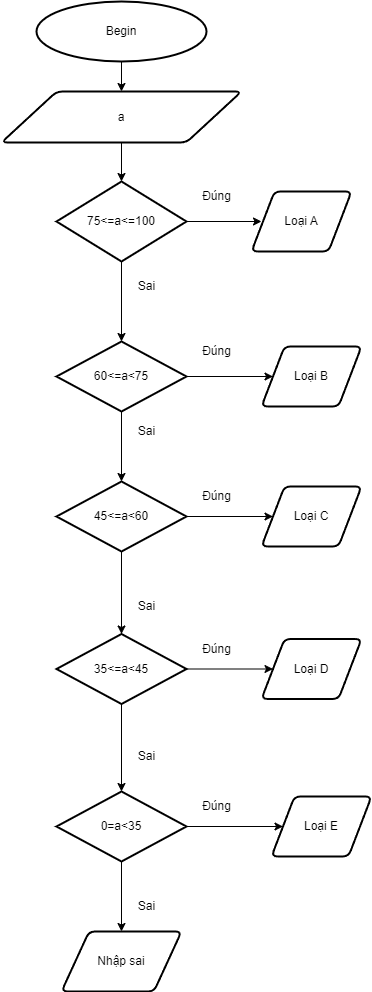

The diagram above was exported from draw.io. Its source (the exported page's mxGraphModel, read from the mxfile embedded in the PNG):
<mxGraphModel dx="1278" dy="1682" grid="1" gridSize="10" guides="1" tooltips="1" connect="1" arrows="1" fold="1" page="1" pageScale="1" pageWidth="827" pageHeight="1169" math="0" shadow="0">
  <root>
    <mxCell id="0" />
    <mxCell id="1" parent="0" />
    <mxCell id="PG7hmuYGIY-s1QkZBWuJ-103" value="" style="edgeStyle=orthogonalEdgeStyle;rounded=0;orthogonalLoop=1;jettySize=auto;html=1;" edge="1" parent="1" source="PG7hmuYGIY-s1QkZBWuJ-13" target="PG7hmuYGIY-s1QkZBWuJ-14">
      <mxGeometry relative="1" as="geometry" />
    </mxCell>
    <mxCell id="PG7hmuYGIY-s1QkZBWuJ-13" value="Begin" style="strokeWidth=2;html=1;shape=mxgraph.flowchart.start_1;whiteSpace=wrap;" vertex="1" parent="1">
      <mxGeometry x="115" y="-90" width="170" height="60" as="geometry" />
    </mxCell>
    <mxCell id="PG7hmuYGIY-s1QkZBWuJ-118" value="" style="edgeStyle=orthogonalEdgeStyle;rounded=0;orthogonalLoop=1;jettySize=auto;html=1;" edge="1" parent="1" source="PG7hmuYGIY-s1QkZBWuJ-14" target="PG7hmuYGIY-s1QkZBWuJ-106">
      <mxGeometry relative="1" as="geometry" />
    </mxCell>
    <mxCell id="PG7hmuYGIY-s1QkZBWuJ-14" value="a" style="shape=parallelogram;html=1;strokeWidth=2;perimeter=parallelogramPerimeter;whiteSpace=wrap;rounded=1;arcSize=12;size=0.23;" vertex="1" parent="1">
      <mxGeometry x="80" width="240" height="51" as="geometry" />
    </mxCell>
    <mxCell id="PG7hmuYGIY-s1QkZBWuJ-116" value="" style="edgeStyle=orthogonalEdgeStyle;rounded=0;orthogonalLoop=1;jettySize=auto;html=1;" edge="1" parent="1" source="PG7hmuYGIY-s1QkZBWuJ-106">
      <mxGeometry relative="1" as="geometry">
        <mxPoint x="340" y="130" as="targetPoint" />
      </mxGeometry>
    </mxCell>
    <mxCell id="PG7hmuYGIY-s1QkZBWuJ-120" value="" style="edgeStyle=orthogonalEdgeStyle;rounded=0;orthogonalLoop=1;jettySize=auto;html=1;" edge="1" parent="1" source="PG7hmuYGIY-s1QkZBWuJ-106" target="PG7hmuYGIY-s1QkZBWuJ-119">
      <mxGeometry relative="1" as="geometry" />
    </mxCell>
    <mxCell id="PG7hmuYGIY-s1QkZBWuJ-106" value="75&amp;lt;=a&amp;lt;=100" style="strokeWidth=2;html=1;shape=mxgraph.flowchart.decision;whiteSpace=wrap;" vertex="1" parent="1">
      <mxGeometry x="135" y="90" width="130" height="80" as="geometry" />
    </mxCell>
    <mxCell id="PG7hmuYGIY-s1QkZBWuJ-117" value="Đúng" style="text;html=1;resizable=0;autosize=1;align=center;verticalAlign=middle;points=[];fillColor=none;strokeColor=none;rounded=0;" vertex="1" parent="1">
      <mxGeometry x="270" y="90" width="50" height="30" as="geometry" />
    </mxCell>
    <mxCell id="PG7hmuYGIY-s1QkZBWuJ-132" value="" style="edgeStyle=orthogonalEdgeStyle;rounded=0;orthogonalLoop=1;jettySize=auto;html=1;" edge="1" parent="1" source="PG7hmuYGIY-s1QkZBWuJ-119" target="PG7hmuYGIY-s1QkZBWuJ-126">
      <mxGeometry relative="1" as="geometry" />
    </mxCell>
    <mxCell id="PG7hmuYGIY-s1QkZBWuJ-157" value="" style="edgeStyle=orthogonalEdgeStyle;rounded=0;orthogonalLoop=1;jettySize=auto;html=1;" edge="1" parent="1" source="PG7hmuYGIY-s1QkZBWuJ-119" target="PG7hmuYGIY-s1QkZBWuJ-145">
      <mxGeometry relative="1" as="geometry" />
    </mxCell>
    <mxCell id="PG7hmuYGIY-s1QkZBWuJ-119" value="60&amp;lt;=a&amp;lt;75" style="strokeWidth=2;html=1;shape=mxgraph.flowchart.decision;whiteSpace=wrap;" vertex="1" parent="1">
      <mxGeometry x="135" y="250" width="130" height="70" as="geometry" />
    </mxCell>
    <mxCell id="PG7hmuYGIY-s1QkZBWuJ-121" value="Sai" style="text;html=1;resizable=0;autosize=1;align=center;verticalAlign=middle;points=[];fillColor=none;strokeColor=none;rounded=0;" vertex="1" parent="1">
      <mxGeometry x="205" y="180" width="40" height="30" as="geometry" />
    </mxCell>
    <mxCell id="PG7hmuYGIY-s1QkZBWuJ-134" value="" style="edgeStyle=orthogonalEdgeStyle;rounded=0;orthogonalLoop=1;jettySize=auto;html=1;" edge="1" parent="1" source="PG7hmuYGIY-s1QkZBWuJ-126" target="PG7hmuYGIY-s1QkZBWuJ-127">
      <mxGeometry relative="1" as="geometry" />
    </mxCell>
    <mxCell id="PG7hmuYGIY-s1QkZBWuJ-156" value="" style="edgeStyle=orthogonalEdgeStyle;rounded=0;orthogonalLoop=1;jettySize=auto;html=1;" edge="1" parent="1" source="PG7hmuYGIY-s1QkZBWuJ-126" target="PG7hmuYGIY-s1QkZBWuJ-146">
      <mxGeometry relative="1" as="geometry" />
    </mxCell>
    <mxCell id="PG7hmuYGIY-s1QkZBWuJ-126" value="45&amp;lt;=a&amp;lt;60" style="strokeWidth=2;html=1;shape=mxgraph.flowchart.decision;whiteSpace=wrap;" vertex="1" parent="1">
      <mxGeometry x="135" y="390" width="130" height="70" as="geometry" />
    </mxCell>
    <mxCell id="PG7hmuYGIY-s1QkZBWuJ-136" value="" style="edgeStyle=orthogonalEdgeStyle;rounded=0;orthogonalLoop=1;jettySize=auto;html=1;" edge="1" parent="1" source="PG7hmuYGIY-s1QkZBWuJ-127" target="PG7hmuYGIY-s1QkZBWuJ-128">
      <mxGeometry relative="1" as="geometry" />
    </mxCell>
    <mxCell id="PG7hmuYGIY-s1QkZBWuJ-155" value="" style="edgeStyle=orthogonalEdgeStyle;rounded=0;orthogonalLoop=1;jettySize=auto;html=1;" edge="1" parent="1" source="PG7hmuYGIY-s1QkZBWuJ-127" target="PG7hmuYGIY-s1QkZBWuJ-147">
      <mxGeometry relative="1" as="geometry" />
    </mxCell>
    <mxCell id="PG7hmuYGIY-s1QkZBWuJ-127" value="35&amp;lt;=a&amp;lt;45" style="strokeWidth=2;html=1;shape=mxgraph.flowchart.decision;whiteSpace=wrap;" vertex="1" parent="1">
      <mxGeometry x="135" y="542.5" width="130" height="70" as="geometry" />
    </mxCell>
    <mxCell id="PG7hmuYGIY-s1QkZBWuJ-153" value="" style="edgeStyle=orthogonalEdgeStyle;rounded=0;orthogonalLoop=1;jettySize=auto;html=1;" edge="1" parent="1" source="PG7hmuYGIY-s1QkZBWuJ-128" target="PG7hmuYGIY-s1QkZBWuJ-148">
      <mxGeometry relative="1" as="geometry" />
    </mxCell>
    <mxCell id="PG7hmuYGIY-s1QkZBWuJ-154" value="" style="edgeStyle=orthogonalEdgeStyle;rounded=0;orthogonalLoop=1;jettySize=auto;html=1;" edge="1" parent="1" source="PG7hmuYGIY-s1QkZBWuJ-128" target="PG7hmuYGIY-s1QkZBWuJ-149">
      <mxGeometry relative="1" as="geometry" />
    </mxCell>
    <mxCell id="PG7hmuYGIY-s1QkZBWuJ-128" value="0=a&amp;lt;35" style="strokeWidth=2;html=1;shape=mxgraph.flowchart.decision;whiteSpace=wrap;" vertex="1" parent="1">
      <mxGeometry x="135" y="700" width="130" height="70" as="geometry" />
    </mxCell>
    <mxCell id="PG7hmuYGIY-s1QkZBWuJ-130" value="Đúng" style="text;html=1;resizable=0;autosize=1;align=center;verticalAlign=middle;points=[];fillColor=none;strokeColor=none;rounded=0;" vertex="1" parent="1">
      <mxGeometry x="270" y="245" width="50" height="30" as="geometry" />
    </mxCell>
    <mxCell id="PG7hmuYGIY-s1QkZBWuJ-131" value="Sai" style="text;html=1;resizable=0;autosize=1;align=center;verticalAlign=middle;points=[];fillColor=none;strokeColor=none;rounded=0;" vertex="1" parent="1">
      <mxGeometry x="205" y="325" width="40" height="30" as="geometry" />
    </mxCell>
    <mxCell id="PG7hmuYGIY-s1QkZBWuJ-138" value="Đúng" style="text;html=1;resizable=0;autosize=1;align=center;verticalAlign=middle;points=[];fillColor=none;strokeColor=none;rounded=0;" vertex="1" parent="1">
      <mxGeometry x="270" y="390" width="50" height="30" as="geometry" />
    </mxCell>
    <mxCell id="PG7hmuYGIY-s1QkZBWuJ-139" value="Đúng" style="text;html=1;resizable=0;autosize=1;align=center;verticalAlign=middle;points=[];fillColor=none;strokeColor=none;rounded=0;" vertex="1" parent="1">
      <mxGeometry x="270" y="542.5" width="50" height="30" as="geometry" />
    </mxCell>
    <mxCell id="PG7hmuYGIY-s1QkZBWuJ-140" value="Đúng" style="text;html=1;resizable=0;autosize=1;align=center;verticalAlign=middle;points=[];fillColor=none;strokeColor=none;rounded=0;" vertex="1" parent="1">
      <mxGeometry x="270" y="700" width="50" height="30" as="geometry" />
    </mxCell>
    <mxCell id="PG7hmuYGIY-s1QkZBWuJ-141" value="Sai" style="text;html=1;resizable=0;autosize=1;align=center;verticalAlign=middle;points=[];fillColor=none;strokeColor=none;rounded=0;" vertex="1" parent="1">
      <mxGeometry x="205" y="500" width="40" height="30" as="geometry" />
    </mxCell>
    <mxCell id="PG7hmuYGIY-s1QkZBWuJ-142" value="Sai" style="text;html=1;resizable=0;autosize=1;align=center;verticalAlign=middle;points=[];fillColor=none;strokeColor=none;rounded=0;" vertex="1" parent="1">
      <mxGeometry x="205" y="650" width="40" height="30" as="geometry" />
    </mxCell>
    <mxCell id="PG7hmuYGIY-s1QkZBWuJ-144" value="Loại A" style="shape=parallelogram;html=1;strokeWidth=2;perimeter=parallelogramPerimeter;whiteSpace=wrap;rounded=1;arcSize=12;size=0.23;" vertex="1" parent="1">
      <mxGeometry x="330" y="100" width="100" height="60" as="geometry" />
    </mxCell>
    <mxCell id="PG7hmuYGIY-s1QkZBWuJ-145" value="Loại B" style="shape=parallelogram;html=1;strokeWidth=2;perimeter=parallelogramPerimeter;whiteSpace=wrap;rounded=1;arcSize=12;size=0.23;" vertex="1" parent="1">
      <mxGeometry x="340" y="255" width="100" height="60" as="geometry" />
    </mxCell>
    <mxCell id="PG7hmuYGIY-s1QkZBWuJ-146" value="Loại C" style="shape=parallelogram;html=1;strokeWidth=2;perimeter=parallelogramPerimeter;whiteSpace=wrap;rounded=1;arcSize=12;size=0.23;" vertex="1" parent="1">
      <mxGeometry x="340" y="395" width="100" height="60" as="geometry" />
    </mxCell>
    <mxCell id="PG7hmuYGIY-s1QkZBWuJ-147" value="Loại D" style="shape=parallelogram;html=1;strokeWidth=2;perimeter=parallelogramPerimeter;whiteSpace=wrap;rounded=1;arcSize=12;size=0.23;" vertex="1" parent="1">
      <mxGeometry x="340" y="547.5" width="100" height="60" as="geometry" />
    </mxCell>
    <mxCell id="PG7hmuYGIY-s1QkZBWuJ-148" value="Nhập sai" style="shape=parallelogram;html=1;strokeWidth=2;perimeter=parallelogramPerimeter;whiteSpace=wrap;rounded=1;arcSize=12;size=0.23;" vertex="1" parent="1">
      <mxGeometry x="140" y="840" width="120" height="60" as="geometry" />
    </mxCell>
    <mxCell id="PG7hmuYGIY-s1QkZBWuJ-149" value="Loại E" style="shape=parallelogram;html=1;strokeWidth=2;perimeter=parallelogramPerimeter;whiteSpace=wrap;rounded=1;arcSize=12;size=0.23;" vertex="1" parent="1">
      <mxGeometry x="350" y="705" width="100" height="60" as="geometry" />
    </mxCell>
    <mxCell id="PG7hmuYGIY-s1QkZBWuJ-151" value="Sai" style="text;html=1;resizable=0;autosize=1;align=center;verticalAlign=middle;points=[];fillColor=none;strokeColor=none;rounded=0;" vertex="1" parent="1">
      <mxGeometry x="205" y="800" width="40" height="30" as="geometry" />
    </mxCell>
  </root>
</mxGraphModel>